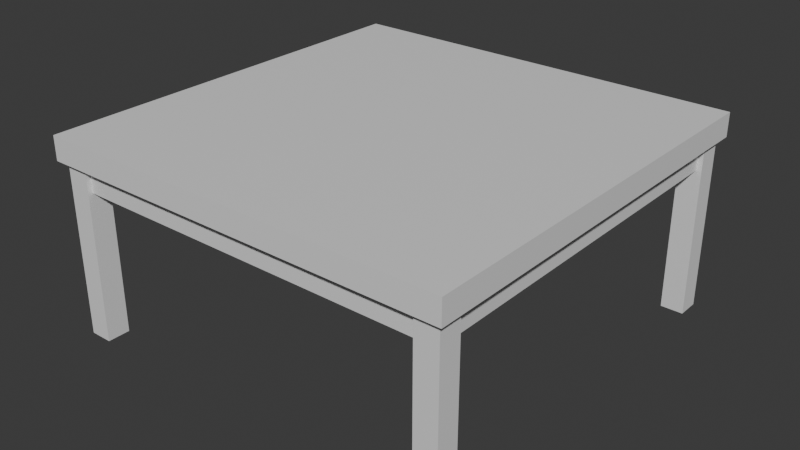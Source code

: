 # Source: den_table.blend  (saved by Blender 5.0.119; exported with 4.5.12 LTS)
import bpy
from mathutils import Matrix  # noqa: F401  (used for matrix-valued properties, if any)

bpy.ops.wm.read_factory_settings(use_empty=True)
scene = bpy.context.scene
scene.name = 'Scene'

# ---- collections
col_collection = bpy.data.collections.new('Collection'); scene.collection.children.link(col_collection)

# ---- materials (node trees are filled in below, after node groups)
mat_material = bpy.data.materials.new('Material')
mat_material.alpha_threshold = 0.0
mat_material.use_backface_culling_lightprobe_volume = False
mat_material.roughness = 0.5
mat_material.line_color = (0.0, 0.0, 0.0, 1.0)

# ---- material node trees
mat_material.use_nodes = True; mat_material.node_tree.nodes.clear()
_N = mat_material.node_tree.nodes; _L = mat_material.node_tree.links
n0 = _N.new('ShaderNodeOutputMaterial'); n0.name = 'Material Output'; n0.location = (200, 100)
n1 = _N.new('ShaderNodeBsdfPrincipled'); n1.name = 'Principled BSDF'; n1.location = (-200, 100)
_L.new(n1.outputs[0], n0.inputs[0])
n0.is_active_output = True

# ---- world
world_world = bpy.data.worlds.new('World'); scene.world = world_world
world_world.use_nodes = True; world_world.node_tree.nodes.clear()
_N = world_world.node_tree.nodes; _L = world_world.node_tree.links
n0 = _N.new('ShaderNodeOutputWorld'); n0.name = 'World Output'; n0.location = (200, 100)
n1 = _N.new('ShaderNodeBackground'); n1.name = 'Background'; n1.location = (-200, 100)
n1.inputs[0].default_value = (0.05088, 0.05088, 0.05088, 1.0)
_L.new(n1.outputs[0], n0.inputs[0])
n0.is_active_output = True
world_world.color = (0.05088, 0.05088, 0.05088)
world_world.sun_shadow_jitter_overblur = 0.0

# ---- meshes
me_cube_003 = bpy.data.meshes.new('Cube.003')
me_cube_003.from_pydata([(-0.06575, -0.05792, -0.09858), (-0.06575, -0.05792, 0.8383), (-0.06575, 0.05792, -0.09858), (-0.06575, 0.05792, 0.8383), (0.0501, -0.05792, -0.09858), (0.0501, -0.05792, 0.8383), (0.0501, 0.05792, -0.09858), (0.0501, 0.05792, 0.8383)], [], [(0, 1, 3, 2), (2, 3, 7, 6), (6, 7, 5, 4), (4, 5, 1, 0), (2, 6, 4, 0), (7, 3, 1, 5)])
_uv = me_cube_003.uv_layers.new(name='UVMap')
_uv.uv.foreach_set('vector', [0.375, 0.0, 0.625, 0.0, 0.625, 0.25, 0.375, 0.25, 0.375, 0.25, 0.625, 0.25, 0.625, 0.5, 0.375, 0.5, 0.375, 0.5, 0.625, 0.5, 0.625, 0.75, 0.375, 0.75, 0.375, 0.75, 0.625, 0.75, 0.625, 1.0, 0.375, 1.0, 0.125, 0.5, 0.375, 0.5, 0.375, 0.75, 0.125, 0.75, 0.625, 0.5, 0.875, 0.5, 0.875, 0.75, 0.625, 0.75])
me_cube_003.materials.append(mat_material)
me_cube_003.update()
me_cube_001 = bpy.data.meshes.new('Cube.001')
me_cube_001.from_pydata([(-1.0, -1.0, -0.008425), (-1.0, -1.0, 0.07885), (-1.0, 1.0, -0.008425), (-1.0, 1.0, 0.07885), (1.0, -1.0, -0.008425), (1.0, -1.0, 0.07885), (1.0, 1.0, -0.008425), (1.0, 1.0, 0.07885), (-1.057, -1.057, 0.1219), (-1.057, 1.057, 0.1219), (1.057, -1.057, 0.1219), (1.057, 1.057, 0.1219), (-1.057, -1.057, 0.2432), (-1.057, 1.057, 0.2432), (1.057, -1.057, 0.2432), (1.057, 1.057, 0.2432)], [], [(0, 1, 3, 2), (2, 3, 7, 6), (6, 7, 5, 4), (4, 5, 1, 0), (2, 6, 4, 0), (5, 7, 11, 10), (8, 10, 14, 12), (3, 1, 8, 9), (1, 5, 10, 8), (7, 3, 9, 11), (15, 13, 12, 14), (11, 9, 13, 15), (10, 11, 15, 14), (9, 8, 12, 13)])
_uv = me_cube_001.uv_layers.new(name='UVMap')
_uv.uv.foreach_set('vector', [0.375, 0.0, 0.625, 0.0, 0.625, 0.25, 0.375, 0.25, 0.375, 0.25, 0.625, 0.25, 0.625, 0.5, 0.375, 0.5, 0.375, 0.5, 0.625, 0.5, 0.625, 0.75, 0.375, 0.75, 0.375, 0.75, 0.625, 0.75, 0.625, 1.0, 0.375, 1.0, 0.125, 0.5, 0.375, 0.5, 0.375, 0.75, 0.125, 0.75, 0.625, 0.75, 0.625, 0.5, 0.625, 0.5, 0.625, 0.75, 0.625, 1.0, 0.625, 0.75, 0.625, 0.75, 0.625, 1.0, 0.625, 0.25, 0.625, 0.0, 0.625, 0.0, 0.625, 0.25, 0.625, 1.0, 0.625, 0.75, 0.625, 0.75, 0.625, 1.0, 0.625, 0.5, 0.625, 0.25, 0.625, 0.25, 0.625, 0.5, 0.625, 0.5, 0.875, 0.5, 0.875, 0.75, 0.625, 0.75, 0.625, 0.5, 0.625, 0.25, 0.625, 0.25, 0.625, 0.5, 0.625, 0.75, 0.625, 0.5, 0.625, 0.5, 0.625, 0.75, 0.625, 0.25, 0.625, 0.0, 0.625, 0.0, 0.625, 0.25])
me_cube_001.materials.append(mat_material)
me_cube_001.update()

# ---- objects
ob_cube_002 = bpy.data.objects.new('Cube.002', me_cube_003)
ob_cube = bpy.data.objects.new('Cube', me_cube_001)

# ---- transforms, parenting, visibility, modifiers, constraints
ob_cube_002.location = (-0.9596, 0.9646, 0.1077)
_m = ob_cube_002.modifiers.new('Mirror', 'MIRROR')
_m.use_axis = (True, True, False)
_m.mirror_object = ob_cube
ob_cube.location = (0.0, 0.0, 0.7718)

# ---- collection membership
col_collection.objects.link(ob_cube_002)
col_collection.objects.link(ob_cube)

# ---- scene / render settings (as saved in the file)
scene.frame_start = 1; scene.frame_end = 250; scene.frame_set(1)
scene.render.engine = 'BLENDER_EEVEE_NEXT'
scene.render.bake_bias = 0.0
scene.render.bake_samples = 0
scene.cycles.sampling_pattern = 'TABULATED_SOBOL'
scene.eevee.use_volume_custom_range = False
bpy.context.view_layer.update()

# ---- added for rendering (the .blend has no active camera and no usable light): camera, sun
cam_auto = bpy.data.cameras.new('AutoCamera')
cam_auto.lens = 50.0
cam_auto.sensor_width = 36.0
cam_auto.clip_end = 1000.0
ob_auto_camera = bpy.data.objects.new('AutoCamera', cam_auto)
scene.collection.objects.link(ob_auto_camera)
ob_auto_camera.location = (2.91755, -3.50106, 2.8461)
ob_auto_camera.rotation_euler = (1.09748, -7.21219e-08, 0.694738)
scene.camera = ob_auto_camera
light_auto_sun = bpy.data.lights.new('AutoSun', 'SUN')
light_auto_sun.energy = 3.0
light_auto_sun.angle = 0.0523599
ob_auto_sun = bpy.data.objects.new('AutoSun', light_auto_sun)
scene.collection.objects.link(ob_auto_sun)
ob_auto_sun.rotation_euler = (0.872665, 0.174533, 0.523599)
bpy.context.view_layer.update()
